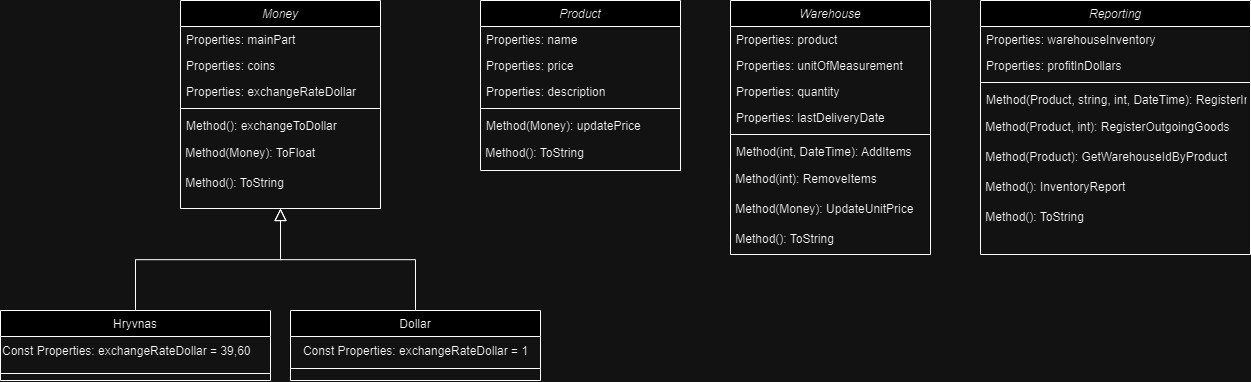

The diagram above was exported from draw.io. Its source (the exported page's mxGraphModel, read from the mxfile embedded in the PNG):
<mxGraphModel dx="1401" dy="826" grid="1" gridSize="10" guides="1" tooltips="1" connect="1" arrows="1" fold="1" page="1" pageScale="1" pageWidth="827" pageHeight="1169" math="0" shadow="0">
  <root>
    <mxCell id="WIyWlLk6GJQsqaUBKTNV-0" />
    <mxCell id="WIyWlLk6GJQsqaUBKTNV-1" parent="WIyWlLk6GJQsqaUBKTNV-0" />
    <mxCell id="zkfFHV4jXpPFQw0GAbJ--0" value="Money" style="swimlane;fontStyle=2;align=center;verticalAlign=top;childLayout=stackLayout;horizontal=1;startSize=26;horizontalStack=0;resizeParent=1;resizeLast=0;collapsible=1;marginBottom=0;rounded=0;shadow=0;strokeWidth=1;" parent="WIyWlLk6GJQsqaUBKTNV-1" vertex="1">
      <mxGeometry x="220" y="50" width="200" height="208" as="geometry">
        <mxRectangle x="230" y="140" width="160" height="26" as="alternateBounds" />
      </mxGeometry>
    </mxCell>
    <mxCell id="zkfFHV4jXpPFQw0GAbJ--1" value="Properties: mainPart" style="text;align=left;verticalAlign=top;spacingLeft=4;spacingRight=4;overflow=hidden;rotatable=0;points=[[0,0.5],[1,0.5]];portConstraint=eastwest;" parent="zkfFHV4jXpPFQw0GAbJ--0" vertex="1">
      <mxGeometry y="26" width="200" height="26" as="geometry" />
    </mxCell>
    <mxCell id="zkfFHV4jXpPFQw0GAbJ--2" value="Properties: coins" style="text;align=left;verticalAlign=top;spacingLeft=4;spacingRight=4;overflow=hidden;rotatable=0;points=[[0,0.5],[1,0.5]];portConstraint=eastwest;rounded=0;shadow=0;html=0;" parent="zkfFHV4jXpPFQw0GAbJ--0" vertex="1">
      <mxGeometry y="52" width="200" height="26" as="geometry" />
    </mxCell>
    <mxCell id="zkfFHV4jXpPFQw0GAbJ--3" value="Properties: exchangeRateDollar" style="text;align=left;verticalAlign=top;spacingLeft=4;spacingRight=4;overflow=hidden;rotatable=0;points=[[0,0.5],[1,0.5]];portConstraint=eastwest;rounded=0;shadow=0;html=0;" parent="zkfFHV4jXpPFQw0GAbJ--0" vertex="1">
      <mxGeometry y="78" width="200" height="26" as="geometry" />
    </mxCell>
    <mxCell id="zkfFHV4jXpPFQw0GAbJ--4" value="" style="line;html=1;strokeWidth=1;align=left;verticalAlign=middle;spacingTop=-1;spacingLeft=3;spacingRight=3;rotatable=0;labelPosition=right;points=[];portConstraint=eastwest;" parent="zkfFHV4jXpPFQw0GAbJ--0" vertex="1">
      <mxGeometry y="104" width="200" height="8" as="geometry" />
    </mxCell>
    <mxCell id="zkfFHV4jXpPFQw0GAbJ--5" value="Method(): exchangeToDollar&#10;" style="text;align=left;verticalAlign=top;spacingLeft=4;spacingRight=4;overflow=hidden;rotatable=0;points=[[0,0.5],[1,0.5]];portConstraint=eastwest;" parent="zkfFHV4jXpPFQw0GAbJ--0" vertex="1">
      <mxGeometry y="112" width="200" height="26" as="geometry" />
    </mxCell>
    <mxCell id="dYgcUhoKIHzHm1YU8JSg-0" value="&amp;nbsp;Method(Money): ToFloat" style="text;html=1;align=left;verticalAlign=middle;resizable=0;points=[];autosize=1;strokeColor=none;fillColor=none;" vertex="1" parent="zkfFHV4jXpPFQw0GAbJ--0">
      <mxGeometry y="138" width="200" height="30" as="geometry" />
    </mxCell>
    <mxCell id="dYgcUhoKIHzHm1YU8JSg-1" value="&amp;nbsp;Method(): ToString" style="text;html=1;align=left;verticalAlign=middle;resizable=0;points=[];autosize=1;strokeColor=none;fillColor=none;" vertex="1" parent="zkfFHV4jXpPFQw0GAbJ--0">
      <mxGeometry y="168" width="200" height="30" as="geometry" />
    </mxCell>
    <mxCell id="zkfFHV4jXpPFQw0GAbJ--6" value="Hryvnas" style="swimlane;fontStyle=0;align=center;verticalAlign=top;childLayout=stackLayout;horizontal=1;startSize=26;horizontalStack=0;resizeParent=1;resizeLast=0;collapsible=1;marginBottom=0;rounded=0;shadow=0;strokeWidth=1;" parent="WIyWlLk6GJQsqaUBKTNV-1" vertex="1">
      <mxGeometry x="40" y="360" width="270" height="70" as="geometry">
        <mxRectangle x="130" y="380" width="160" height="26" as="alternateBounds" />
      </mxGeometry>
    </mxCell>
    <mxCell id="dYgcUhoKIHzHm1YU8JSg-3" value="Const Properties:&amp;nbsp;exchangeRateDollar = 39,60" style="text;html=1;align=left;verticalAlign=middle;resizable=0;points=[];autosize=1;strokeColor=none;fillColor=none;" vertex="1" parent="zkfFHV4jXpPFQw0GAbJ--6">
      <mxGeometry y="26" width="270" height="30" as="geometry" />
    </mxCell>
    <mxCell id="zkfFHV4jXpPFQw0GAbJ--9" value="" style="line;html=1;strokeWidth=1;align=left;verticalAlign=middle;spacingTop=-1;spacingLeft=3;spacingRight=3;rotatable=0;labelPosition=right;points=[];portConstraint=eastwest;" parent="zkfFHV4jXpPFQw0GAbJ--6" vertex="1">
      <mxGeometry y="56" width="270" height="14" as="geometry" />
    </mxCell>
    <mxCell id="zkfFHV4jXpPFQw0GAbJ--12" value="" style="endArrow=block;endSize=10;endFill=0;shadow=0;strokeWidth=1;rounded=0;curved=0;edgeStyle=elbowEdgeStyle;elbow=vertical;" parent="WIyWlLk6GJQsqaUBKTNV-1" source="zkfFHV4jXpPFQw0GAbJ--6" target="zkfFHV4jXpPFQw0GAbJ--0" edge="1">
      <mxGeometry width="160" relative="1" as="geometry">
        <mxPoint x="200" y="203" as="sourcePoint" />
        <mxPoint x="200" y="203" as="targetPoint" />
      </mxGeometry>
    </mxCell>
    <mxCell id="zkfFHV4jXpPFQw0GAbJ--13" value="Dollar" style="swimlane;fontStyle=0;align=center;verticalAlign=top;childLayout=stackLayout;horizontal=1;startSize=26;horizontalStack=0;resizeParent=1;resizeLast=0;collapsible=1;marginBottom=0;rounded=0;shadow=0;strokeWidth=1;" parent="WIyWlLk6GJQsqaUBKTNV-1" vertex="1">
      <mxGeometry x="330" y="360" width="250" height="70" as="geometry">
        <mxRectangle x="340" y="380" width="170" height="26" as="alternateBounds" />
      </mxGeometry>
    </mxCell>
    <mxCell id="dYgcUhoKIHzHm1YU8JSg-4" value="&lt;span style=&quot;text-align: left;&quot;&gt;Const Properties:&amp;nbsp;exchangeRateDollar = 1&lt;/span&gt;" style="text;html=1;align=center;verticalAlign=middle;resizable=0;points=[];autosize=1;strokeColor=none;fillColor=none;" vertex="1" parent="zkfFHV4jXpPFQw0GAbJ--13">
      <mxGeometry y="26" width="250" height="30" as="geometry" />
    </mxCell>
    <mxCell id="zkfFHV4jXpPFQw0GAbJ--15" value="" style="line;html=1;strokeWidth=1;align=left;verticalAlign=middle;spacingTop=-1;spacingLeft=3;spacingRight=3;rotatable=0;labelPosition=right;points=[];portConstraint=eastwest;" parent="zkfFHV4jXpPFQw0GAbJ--13" vertex="1">
      <mxGeometry y="56" width="250" height="4" as="geometry" />
    </mxCell>
    <mxCell id="zkfFHV4jXpPFQw0GAbJ--16" value="" style="endArrow=block;endSize=10;endFill=0;shadow=0;strokeWidth=1;rounded=0;curved=0;edgeStyle=elbowEdgeStyle;elbow=vertical;" parent="WIyWlLk6GJQsqaUBKTNV-1" source="zkfFHV4jXpPFQw0GAbJ--13" target="zkfFHV4jXpPFQw0GAbJ--0" edge="1">
      <mxGeometry width="160" relative="1" as="geometry">
        <mxPoint x="210" y="373" as="sourcePoint" />
        <mxPoint x="310" y="271" as="targetPoint" />
      </mxGeometry>
    </mxCell>
    <mxCell id="dYgcUhoKIHzHm1YU8JSg-5" value="Product" style="swimlane;fontStyle=2;align=center;verticalAlign=top;childLayout=stackLayout;horizontal=1;startSize=26;horizontalStack=0;resizeParent=1;resizeLast=0;collapsible=1;marginBottom=0;rounded=0;shadow=0;strokeWidth=1;" vertex="1" parent="WIyWlLk6GJQsqaUBKTNV-1">
      <mxGeometry x="520" y="50" width="200" height="170" as="geometry">
        <mxRectangle x="230" y="140" width="160" height="26" as="alternateBounds" />
      </mxGeometry>
    </mxCell>
    <mxCell id="dYgcUhoKIHzHm1YU8JSg-6" value="Properties: name" style="text;align=left;verticalAlign=top;spacingLeft=4;spacingRight=4;overflow=hidden;rotatable=0;points=[[0,0.5],[1,0.5]];portConstraint=eastwest;" vertex="1" parent="dYgcUhoKIHzHm1YU8JSg-5">
      <mxGeometry y="26" width="200" height="26" as="geometry" />
    </mxCell>
    <mxCell id="dYgcUhoKIHzHm1YU8JSg-7" value="Properties: price" style="text;align=left;verticalAlign=top;spacingLeft=4;spacingRight=4;overflow=hidden;rotatable=0;points=[[0,0.5],[1,0.5]];portConstraint=eastwest;rounded=0;shadow=0;html=0;" vertex="1" parent="dYgcUhoKIHzHm1YU8JSg-5">
      <mxGeometry y="52" width="200" height="26" as="geometry" />
    </mxCell>
    <mxCell id="dYgcUhoKIHzHm1YU8JSg-8" value="Properties: description" style="text;align=left;verticalAlign=top;spacingLeft=4;spacingRight=4;overflow=hidden;rotatable=0;points=[[0,0.5],[1,0.5]];portConstraint=eastwest;rounded=0;shadow=0;html=0;" vertex="1" parent="dYgcUhoKIHzHm1YU8JSg-5">
      <mxGeometry y="78" width="200" height="26" as="geometry" />
    </mxCell>
    <mxCell id="dYgcUhoKIHzHm1YU8JSg-9" value="" style="line;html=1;strokeWidth=1;align=left;verticalAlign=middle;spacingTop=-1;spacingLeft=3;spacingRight=3;rotatable=0;labelPosition=right;points=[];portConstraint=eastwest;" vertex="1" parent="dYgcUhoKIHzHm1YU8JSg-5">
      <mxGeometry y="104" width="200" height="8" as="geometry" />
    </mxCell>
    <mxCell id="dYgcUhoKIHzHm1YU8JSg-10" value="Method(Money): updatePrice&#10;" style="text;align=left;verticalAlign=top;spacingLeft=4;spacingRight=4;overflow=hidden;rotatable=0;points=[[0,0.5],[1,0.5]];portConstraint=eastwest;" vertex="1" parent="dYgcUhoKIHzHm1YU8JSg-5">
      <mxGeometry y="112" width="200" height="26" as="geometry" />
    </mxCell>
    <mxCell id="dYgcUhoKIHzHm1YU8JSg-12" value="&amp;nbsp;Method(): ToString" style="text;html=1;align=left;verticalAlign=middle;resizable=0;points=[];autosize=1;strokeColor=none;fillColor=none;" vertex="1" parent="dYgcUhoKIHzHm1YU8JSg-5">
      <mxGeometry y="138" width="200" height="30" as="geometry" />
    </mxCell>
    <mxCell id="dYgcUhoKIHzHm1YU8JSg-13" value="Warehouse" style="swimlane;fontStyle=2;align=center;verticalAlign=top;childLayout=stackLayout;horizontal=1;startSize=26;horizontalStack=0;resizeParent=1;resizeLast=0;collapsible=1;marginBottom=0;rounded=0;shadow=0;strokeWidth=1;" vertex="1" parent="WIyWlLk6GJQsqaUBKTNV-1">
      <mxGeometry x="770" y="50" width="200" height="254" as="geometry">
        <mxRectangle x="230" y="140" width="160" height="26" as="alternateBounds" />
      </mxGeometry>
    </mxCell>
    <mxCell id="dYgcUhoKIHzHm1YU8JSg-14" value="Properties: product" style="text;align=left;verticalAlign=top;spacingLeft=4;spacingRight=4;overflow=hidden;rotatable=0;points=[[0,0.5],[1,0.5]];portConstraint=eastwest;" vertex="1" parent="dYgcUhoKIHzHm1YU8JSg-13">
      <mxGeometry y="26" width="200" height="26" as="geometry" />
    </mxCell>
    <mxCell id="dYgcUhoKIHzHm1YU8JSg-15" value="Properties: unitOfMeasurement" style="text;align=left;verticalAlign=top;spacingLeft=4;spacingRight=4;overflow=hidden;rotatable=0;points=[[0,0.5],[1,0.5]];portConstraint=eastwest;rounded=0;shadow=0;html=0;" vertex="1" parent="dYgcUhoKIHzHm1YU8JSg-13">
      <mxGeometry y="52" width="200" height="26" as="geometry" />
    </mxCell>
    <mxCell id="dYgcUhoKIHzHm1YU8JSg-20" value="Properties: quantity" style="text;align=left;verticalAlign=top;spacingLeft=4;spacingRight=4;overflow=hidden;rotatable=0;points=[[0,0.5],[1,0.5]];portConstraint=eastwest;rounded=0;shadow=0;html=0;" vertex="1" parent="dYgcUhoKIHzHm1YU8JSg-13">
      <mxGeometry y="78" width="200" height="26" as="geometry" />
    </mxCell>
    <mxCell id="dYgcUhoKIHzHm1YU8JSg-16" value="Properties: lastDeliveryDate" style="text;align=left;verticalAlign=top;spacingLeft=4;spacingRight=4;overflow=hidden;rotatable=0;points=[[0,0.5],[1,0.5]];portConstraint=eastwest;rounded=0;shadow=0;html=0;" vertex="1" parent="dYgcUhoKIHzHm1YU8JSg-13">
      <mxGeometry y="104" width="200" height="26" as="geometry" />
    </mxCell>
    <mxCell id="dYgcUhoKIHzHm1YU8JSg-17" value="" style="line;html=1;strokeWidth=1;align=left;verticalAlign=middle;spacingTop=-1;spacingLeft=3;spacingRight=3;rotatable=0;labelPosition=right;points=[];portConstraint=eastwest;" vertex="1" parent="dYgcUhoKIHzHm1YU8JSg-13">
      <mxGeometry y="130" width="200" height="8" as="geometry" />
    </mxCell>
    <mxCell id="dYgcUhoKIHzHm1YU8JSg-18" value="Method(int, DateTime): AddItems&#10;" style="text;align=left;verticalAlign=top;spacingLeft=4;spacingRight=4;overflow=hidden;rotatable=0;points=[[0,0.5],[1,0.5]];portConstraint=eastwest;" vertex="1" parent="dYgcUhoKIHzHm1YU8JSg-13">
      <mxGeometry y="138" width="200" height="26" as="geometry" />
    </mxCell>
    <mxCell id="dYgcUhoKIHzHm1YU8JSg-19" value="&amp;nbsp;Method(int):&amp;nbsp;RemoveItems" style="text;html=1;align=left;verticalAlign=middle;resizable=0;points=[];autosize=1;strokeColor=none;fillColor=none;" vertex="1" parent="dYgcUhoKIHzHm1YU8JSg-13">
      <mxGeometry y="164" width="200" height="30" as="geometry" />
    </mxCell>
    <mxCell id="dYgcUhoKIHzHm1YU8JSg-22" value="&amp;nbsp;Method(Money):&amp;nbsp;UpdateUnitPrice" style="text;html=1;align=left;verticalAlign=middle;resizable=0;points=[];autosize=1;strokeColor=none;fillColor=none;" vertex="1" parent="dYgcUhoKIHzHm1YU8JSg-13">
      <mxGeometry y="194" width="200" height="30" as="geometry" />
    </mxCell>
    <mxCell id="dYgcUhoKIHzHm1YU8JSg-23" value="&amp;nbsp;Method():&amp;nbsp;ToString" style="text;html=1;align=left;verticalAlign=middle;resizable=0;points=[];autosize=1;strokeColor=none;fillColor=none;" vertex="1" parent="dYgcUhoKIHzHm1YU8JSg-13">
      <mxGeometry y="224" width="200" height="30" as="geometry" />
    </mxCell>
    <mxCell id="dYgcUhoKIHzHm1YU8JSg-24" value="Reporting" style="swimlane;fontStyle=2;align=center;verticalAlign=top;childLayout=stackLayout;horizontal=1;startSize=26;horizontalStack=0;resizeParent=1;resizeLast=0;collapsible=1;marginBottom=0;rounded=0;shadow=0;strokeWidth=1;" vertex="1" parent="WIyWlLk6GJQsqaUBKTNV-1">
      <mxGeometry x="1020" y="50" width="270" height="254" as="geometry">
        <mxRectangle x="230" y="140" width="160" height="26" as="alternateBounds" />
      </mxGeometry>
    </mxCell>
    <mxCell id="dYgcUhoKIHzHm1YU8JSg-25" value="Properties: warehouseInventory" style="text;align=left;verticalAlign=top;spacingLeft=4;spacingRight=4;overflow=hidden;rotatable=0;points=[[0,0.5],[1,0.5]];portConstraint=eastwest;" vertex="1" parent="dYgcUhoKIHzHm1YU8JSg-24">
      <mxGeometry y="26" width="270" height="26" as="geometry" />
    </mxCell>
    <mxCell id="dYgcUhoKIHzHm1YU8JSg-26" value="Properties: profitInDollars" style="text;align=left;verticalAlign=top;spacingLeft=4;spacingRight=4;overflow=hidden;rotatable=0;points=[[0,0.5],[1,0.5]];portConstraint=eastwest;rounded=0;shadow=0;html=0;" vertex="1" parent="dYgcUhoKIHzHm1YU8JSg-24">
      <mxGeometry y="52" width="270" height="26" as="geometry" />
    </mxCell>
    <mxCell id="dYgcUhoKIHzHm1YU8JSg-29" value="" style="line;html=1;strokeWidth=1;align=left;verticalAlign=middle;spacingTop=-1;spacingLeft=3;spacingRight=3;rotatable=0;labelPosition=right;points=[];portConstraint=eastwest;" vertex="1" parent="dYgcUhoKIHzHm1YU8JSg-24">
      <mxGeometry y="78" width="270" height="8" as="geometry" />
    </mxCell>
    <mxCell id="dYgcUhoKIHzHm1YU8JSg-30" value="Method(Product, string, int, DateTime): RegisterIncomingGoods&#10;" style="text;align=left;verticalAlign=top;spacingLeft=4;spacingRight=4;overflow=hidden;rotatable=0;points=[[0,0.5],[1,0.5]];portConstraint=eastwest;" vertex="1" parent="dYgcUhoKIHzHm1YU8JSg-24">
      <mxGeometry y="86" width="270" height="26" as="geometry" />
    </mxCell>
    <mxCell id="dYgcUhoKIHzHm1YU8JSg-31" value="&amp;nbsp;Method(Product, int):&amp;nbsp;RegisterOutgoingGoods" style="text;html=1;align=left;verticalAlign=middle;resizable=0;points=[];autosize=1;strokeColor=none;fillColor=none;" vertex="1" parent="dYgcUhoKIHzHm1YU8JSg-24">
      <mxGeometry y="112" width="270" height="30" as="geometry" />
    </mxCell>
    <mxCell id="dYgcUhoKIHzHm1YU8JSg-32" value="&amp;nbsp;Method(Product):&amp;nbsp;GetWarehouseIdByProduct" style="text;html=1;align=left;verticalAlign=middle;resizable=0;points=[];autosize=1;strokeColor=none;fillColor=none;" vertex="1" parent="dYgcUhoKIHzHm1YU8JSg-24">
      <mxGeometry y="142" width="270" height="30" as="geometry" />
    </mxCell>
    <mxCell id="dYgcUhoKIHzHm1YU8JSg-33" value="&amp;nbsp;Method():&amp;nbsp;InventoryReport" style="text;html=1;align=left;verticalAlign=middle;resizable=0;points=[];autosize=1;strokeColor=none;fillColor=none;" vertex="1" parent="dYgcUhoKIHzHm1YU8JSg-24">
      <mxGeometry y="172" width="270" height="30" as="geometry" />
    </mxCell>
    <mxCell id="dYgcUhoKIHzHm1YU8JSg-34" value="&amp;nbsp;Method():&amp;nbsp;ToString" style="text;html=1;align=left;verticalAlign=middle;resizable=0;points=[];autosize=1;strokeColor=none;fillColor=none;" vertex="1" parent="dYgcUhoKIHzHm1YU8JSg-24">
      <mxGeometry y="202" width="270" height="30" as="geometry" />
    </mxCell>
  </root>
</mxGraphModel>